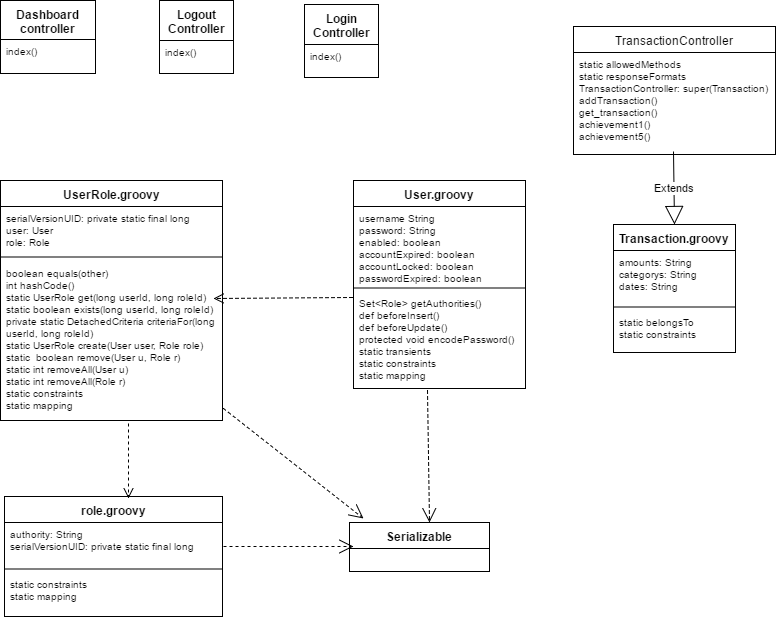

The diagram above was exported from draw.io. Its source (the exported page's mxGraphModel, read from the mxfile embedded in the PNG):
<mxGraphModel dx="872" dy="433" grid="1" gridSize="10" guides="1" tooltips="1" connect="1" arrows="1" fold="1" page="1" pageScale="1" pageWidth="850" pageHeight="1100" math="0" shadow="0">
  <root>
    <mxCell id="0" />
    <mxCell id="1" parent="0" />
    <mxCell id="61b1e52bc6fb519b-5" value="Dashboard&lt;div&gt;controller&lt;/div&gt;" style="swimlane;html=1;fontStyle=1;align=center;verticalAlign=top;childLayout=stackLayout;horizontal=1;startSize=39;horizontalStack=0;resizeParent=1;resizeLast=0;collapsible=1;marginBottom=0;swimlaneFillColor=#ffffff;" vertex="1" parent="1">
      <mxGeometry x="47" y="42" width="95" height="73" as="geometry" />
    </mxCell>
    <mxCell id="61b1e52bc6fb519b-8" value="&lt;div&gt;index()&lt;/div&gt;" style="text;html=1;strokeColor=none;fillColor=none;align=left;verticalAlign=top;spacingLeft=4;spacingRight=4;whiteSpace=wrap;overflow=hidden;rotatable=0;points=[[0,0.5],[1,0.5]];portConstraint=eastwest;fontSize=10;" vertex="1" parent="61b1e52bc6fb519b-5">
      <mxGeometry y="39" width="95" height="25" as="geometry" />
    </mxCell>
    <mxCell id="23998c70a30eb79b-2" value="Transaction.groovy" style="swimlane;html=1;fontStyle=1;align=center;verticalAlign=top;childLayout=stackLayout;horizontal=1;startSize=26;horizontalStack=0;resizeParent=1;resizeLast=0;collapsible=1;marginBottom=0;swimlaneFillColor=#ffffff;" vertex="1" parent="1">
      <mxGeometry x="660" y="266" width="122" height="128" as="geometry" />
    </mxCell>
    <mxCell id="23998c70a30eb79b-3" value="amounts: String&lt;div&gt;categorys: String&lt;/div&gt;&lt;div&gt;dates: String&lt;/div&gt;" style="text;html=1;strokeColor=none;fillColor=none;align=left;verticalAlign=top;spacingLeft=4;spacingRight=4;whiteSpace=wrap;overflow=hidden;rotatable=0;points=[[0,0.5],[1,0.5]];portConstraint=eastwest;fontSize=10;" vertex="1" parent="23998c70a30eb79b-2">
      <mxGeometry y="26" width="122" height="53" as="geometry" />
    </mxCell>
    <mxCell id="23998c70a30eb79b-4" value="" style="line;html=1;strokeWidth=1;fillColor=none;align=left;verticalAlign=middle;spacingTop=-1;spacingLeft=3;spacingRight=3;rotatable=0;labelPosition=right;points=[];portConstraint=eastwest;" vertex="1" parent="23998c70a30eb79b-2">
      <mxGeometry y="79" width="122" height="7" as="geometry" />
    </mxCell>
    <mxCell id="23998c70a30eb79b-5" value="static belongsTo&lt;div&gt;static constraints&amp;nbsp;&lt;/div&gt;" style="text;html=1;strokeColor=none;fillColor=none;align=left;verticalAlign=top;spacingLeft=4;spacingRight=4;whiteSpace=wrap;overflow=hidden;rotatable=0;points=[[0,0.5],[1,0.5]];portConstraint=eastwest;fontSize=10;" vertex="1" parent="23998c70a30eb79b-2">
      <mxGeometry y="86" width="122" height="42" as="geometry" />
    </mxCell>
    <mxCell id="438ee10e743c70e9-11" value="TransactionController" style="swimlane;html=1;fontStyle=0;childLayout=stackLayout;horizontal=1;startSize=26;fillColor=none;horizontalStack=0;resizeParent=1;resizeLast=0;collapsible=1;marginBottom=0;swimlaneFillColor=#ffffff;strokeColor=#000000;" vertex="1" parent="1">
      <mxGeometry x="620" y="68" width="202" height="128" as="geometry" />
    </mxCell>
    <mxCell id="438ee10e743c70e9-14" value="static allowedMethods&lt;div&gt;static responseFormats&lt;/div&gt;&lt;div&gt;TransactionController: super(Transaction)&lt;/div&gt;&lt;div&gt;addTransaction()&lt;/div&gt;&lt;div&gt;get_transaction()&lt;/div&gt;&lt;div&gt;achievement1()&lt;/div&gt;&lt;div&gt;achievement5()&lt;/div&gt;" style="text;html=1;strokeColor=none;fillColor=none;align=left;verticalAlign=top;spacingLeft=4;spacingRight=4;whiteSpace=wrap;overflow=hidden;rotatable=0;points=[[0,0.5],[1,0.5]];portConstraint=eastwest;fontSize=10;" vertex="1" parent="438ee10e743c70e9-11">
      <mxGeometry y="26" width="202" height="102" as="geometry" />
    </mxCell>
    <mxCell id="239640842cdf4627-14" value="UserRole.groovy" style="swimlane;html=1;fontStyle=1;align=center;verticalAlign=top;childLayout=stackLayout;horizontal=1;startSize=26;horizontalStack=0;resizeParent=1;resizeLast=0;collapsible=1;marginBottom=0;swimlaneFillColor=#ffffff;" vertex="1" parent="1">
      <mxGeometry x="47" y="222" width="222" height="240" as="geometry" />
    </mxCell>
    <mxCell id="239640842cdf4627-15" value="&lt;div&gt;serialVersionUID: private static final long&lt;/div&gt;&lt;div&gt;user: User&lt;/div&gt;&lt;div&gt;role: Role&lt;/div&gt;&lt;div&gt;&lt;br&gt;&lt;/div&gt;" style="text;html=1;strokeColor=none;fillColor=none;align=left;verticalAlign=top;spacingLeft=4;spacingRight=4;whiteSpace=wrap;overflow=hidden;rotatable=0;points=[[0,0.5],[1,0.5]];portConstraint=eastwest;fontSize=10;" vertex="1" parent="239640842cdf4627-14">
      <mxGeometry y="26" width="222" height="46" as="geometry" />
    </mxCell>
    <mxCell id="239640842cdf4627-16" value="" style="line;html=1;strokeWidth=1;fillColor=none;align=left;verticalAlign=middle;spacingTop=-1;spacingLeft=3;spacingRight=3;rotatable=0;labelPosition=right;points=[];portConstraint=eastwest;" vertex="1" parent="239640842cdf4627-14">
      <mxGeometry y="72" width="222" height="9" as="geometry" />
    </mxCell>
    <mxCell id="239640842cdf4627-17" value="boolean equals(other)&lt;div&gt;int hashCode()&lt;/div&gt;&lt;div&gt;static UserRole get(long userId, long roleId)&lt;/div&gt;&lt;div&gt;static boolean exists(long userId, long roleId)&lt;/div&gt;&lt;div&gt;private static DetachedCriteria criteriaFor(long userId, long roleId)&lt;/div&gt;&lt;div&gt;static UserRole create(User user, Role role)&lt;/div&gt;&lt;div&gt;static &amp;nbsp;boolean remove(User u, Role r)&lt;/div&gt;&lt;div&gt;static int removeAll(User u)&lt;/div&gt;&lt;div&gt;static int removeAll(Role r)&lt;/div&gt;&lt;div&gt;static constraints&lt;/div&gt;&lt;div&gt;static mapping&lt;/div&gt;" style="text;html=1;strokeColor=none;fillColor=none;align=left;verticalAlign=top;spacingLeft=4;spacingRight=4;whiteSpace=wrap;overflow=hidden;rotatable=0;points=[[0,0.5],[1,0.5]];portConstraint=eastwest;fontSize=10;" vertex="1" parent="239640842cdf4627-14">
      <mxGeometry y="81" width="222" height="159" as="geometry" />
    </mxCell>
    <mxCell id="239640842cdf4627-23" value="User.groovy" style="swimlane;html=1;fontStyle=1;align=center;verticalAlign=top;childLayout=stackLayout;horizontal=1;startSize=26;horizontalStack=0;resizeParent=1;resizeLast=0;collapsible=1;marginBottom=0;swimlaneFillColor=#ffffff;" vertex="1" parent="1">
      <mxGeometry x="400" y="222" width="172" height="208" as="geometry" />
    </mxCell>
    <mxCell id="239640842cdf4627-24" value="username String&lt;div&gt;password: String&lt;/div&gt;&lt;div&gt;enabled: boolean&lt;/div&gt;&lt;div&gt;accountExpired: boolean&lt;/div&gt;&lt;div&gt;accountLocked: boolean&lt;/div&gt;&lt;div&gt;passwordExpired: boolean&lt;/div&gt;&lt;div&gt;&lt;br&gt;&lt;/div&gt;" style="text;html=1;strokeColor=none;fillColor=none;align=left;verticalAlign=top;spacingLeft=4;spacingRight=4;whiteSpace=wrap;overflow=hidden;rotatable=0;points=[[0,0.5],[1,0.5]];portConstraint=eastwest;fontSize=10;" vertex="1" parent="239640842cdf4627-23">
      <mxGeometry y="26" width="172" height="78" as="geometry" />
    </mxCell>
    <mxCell id="239640842cdf4627-25" value="" style="line;html=1;strokeWidth=1;fillColor=none;align=left;verticalAlign=middle;spacingTop=-1;spacingLeft=3;spacingRight=3;rotatable=0;labelPosition=right;points=[];portConstraint=eastwest;" vertex="1" parent="239640842cdf4627-23">
      <mxGeometry y="104" width="172" height="7" as="geometry" />
    </mxCell>
    <mxCell id="239640842cdf4627-26" value="Set&amp;lt;Role&amp;gt; getAuthorities()&lt;div&gt;def beforeInsert()&lt;/div&gt;&lt;div&gt;def beforeUpdate()&lt;/div&gt;&lt;div&gt;protected void encodePassword()&lt;/div&gt;&lt;div&gt;static transients&lt;/div&gt;&lt;div&gt;static constraints&lt;/div&gt;&lt;div&gt;static mapping&lt;/div&gt;" style="text;html=1;strokeColor=none;fillColor=none;align=left;verticalAlign=top;spacingLeft=4;spacingRight=4;whiteSpace=wrap;overflow=hidden;rotatable=0;points=[[0,0.5],[1,0.5]];portConstraint=eastwest;fontSize=10;" vertex="1" parent="239640842cdf4627-23">
      <mxGeometry y="111" width="172" height="97" as="geometry" />
    </mxCell>
    <mxCell id="239640842cdf4627-27" value="role.groovy" style="swimlane;html=1;fontStyle=1;align=center;verticalAlign=top;childLayout=stackLayout;horizontal=1;startSize=26;horizontalStack=0;resizeParent=1;resizeLast=0;collapsible=1;marginBottom=0;swimlaneFillColor=#ffffff;" vertex="1" parent="1">
      <mxGeometry x="51" y="538" width="218" height="120" as="geometry" />
    </mxCell>
    <mxCell id="239640842cdf4627-28" value="authority: String&lt;div&gt;serialVersionUID: private static final long&lt;/div&gt;" style="text;html=1;strokeColor=none;fillColor=none;align=left;verticalAlign=top;spacingLeft=4;spacingRight=4;whiteSpace=wrap;overflow=hidden;rotatable=0;points=[[0,0.5],[1,0.5]];portConstraint=eastwest;fontSize=10;" vertex="1" parent="239640842cdf4627-27">
      <mxGeometry y="26" width="218" height="43" as="geometry" />
    </mxCell>
    <mxCell id="239640842cdf4627-29" value="" style="line;html=1;strokeWidth=1;fillColor=none;align=left;verticalAlign=middle;spacingTop=-1;spacingLeft=3;spacingRight=3;rotatable=0;labelPosition=right;points=[];portConstraint=eastwest;" vertex="1" parent="239640842cdf4627-27">
      <mxGeometry y="69" width="218" height="7" as="geometry" />
    </mxCell>
    <mxCell id="239640842cdf4627-30" value="static constraints&lt;div&gt;static mapping&lt;/div&gt;" style="text;html=1;strokeColor=none;fillColor=none;align=left;verticalAlign=top;spacingLeft=4;spacingRight=4;whiteSpace=wrap;overflow=hidden;rotatable=0;points=[[0,0.5],[1,0.5]];portConstraint=eastwest;fontSize=10;" vertex="1" parent="239640842cdf4627-27">
      <mxGeometry y="76" width="218" height="36" as="geometry" />
    </mxCell>
    <mxCell id="239640842cdf4627-31" value="Login&lt;div&gt;Controller&lt;/div&gt;" style="swimlane;html=1;fontStyle=1;align=center;verticalAlign=top;childLayout=stackLayout;horizontal=1;startSize=40;horizontalStack=0;resizeParent=1;resizeLast=0;collapsible=1;marginBottom=0;swimlaneFillColor=#ffffff;" vertex="1" parent="1">
      <mxGeometry x="351" y="46" width="74" height="73" as="geometry" />
    </mxCell>
    <mxCell id="239640842cdf4627-32" value="&lt;div&gt;index()&lt;/div&gt;" style="text;html=1;strokeColor=none;fillColor=none;align=left;verticalAlign=top;spacingLeft=4;spacingRight=4;whiteSpace=wrap;overflow=hidden;rotatable=0;points=[[0,0.5],[1,0.5]];portConstraint=eastwest;fontSize=10;" vertex="1" parent="239640842cdf4627-31">
      <mxGeometry y="40" width="74" height="24" as="geometry" />
    </mxCell>
    <mxCell id="239640842cdf4627-36" value="Logout&lt;div&gt;Controller&lt;/div&gt;" style="swimlane;html=1;fontStyle=1;align=center;verticalAlign=top;childLayout=stackLayout;horizontal=1;startSize=40;horizontalStack=0;resizeParent=1;resizeLast=0;collapsible=1;marginBottom=0;swimlaneFillColor=#ffffff;" vertex="1" parent="1">
      <mxGeometry x="206" y="42" width="74" height="73" as="geometry" />
    </mxCell>
    <mxCell id="239640842cdf4627-37" value="&lt;div&gt;index()&lt;/div&gt;" style="text;html=1;strokeColor=none;fillColor=none;align=left;verticalAlign=top;spacingLeft=4;spacingRight=4;whiteSpace=wrap;overflow=hidden;rotatable=0;points=[[0,0.5],[1,0.5]];portConstraint=eastwest;fontSize=10;" vertex="1" parent="239640842cdf4627-36">
      <mxGeometry y="40" width="74" height="24" as="geometry" />
    </mxCell>
    <mxCell id="239640842cdf4627-44" value="" style="html=1;verticalAlign=bottom;endArrow=open;dashed=1;endSize=8;fontSize=10;exitX=-0.005;exitY=0.064;exitPerimeter=0;" edge="1" parent="1" source="239640842cdf4627-26">
      <mxGeometry relative="1" as="geometry">
        <mxPoint x="380" y="340" as="sourcePoint" />
        <mxPoint x="260" y="340" as="targetPoint" />
      </mxGeometry>
    </mxCell>
    <mxCell id="239640842cdf4627-45" value="" style="html=1;verticalAlign=bottom;endArrow=open;dashed=1;endSize=8;fontSize=10;exitX=0.577;exitY=1.02;exitPerimeter=0;entryX=0.569;entryY=0.02;entryPerimeter=0;" edge="1" parent="1" source="239640842cdf4627-17" target="239640842cdf4627-27">
      <mxGeometry relative="1" as="geometry">
        <mxPoint x="190" y="490" as="sourcePoint" />
        <mxPoint x="110" y="490" as="targetPoint" />
      </mxGeometry>
    </mxCell>
    <mxCell id="3fe90e77c98b64af-1" value="&lt;b&gt;Serializable&lt;/b&gt;" style="swimlane;html=1;fontStyle=0;childLayout=stackLayout;horizontal=1;startSize=26;fillColor=none;horizontalStack=0;resizeParent=1;resizeLast=0;collapsible=1;marginBottom=0;swimlaneFillColor=#ffffff;" vertex="1" parent="1">
      <mxGeometry x="396" y="564" width="140" height="49" as="geometry" />
    </mxCell>
    <mxCell id="3fe90e77c98b64af-5" value="Extends" style="endArrow=block;endSize=16;endFill=0;html=1;exitX=0.497;exitY=0.975;exitPerimeter=0;entryX=0.5;entryY=0;" edge="1" parent="1" source="438ee10e743c70e9-14" target="23998c70a30eb79b-2">
      <mxGeometry width="160" relative="1" as="geometry">
        <mxPoint x="650" y="230" as="sourcePoint" />
        <mxPoint x="810" y="230" as="targetPoint" />
        <Array as="points" />
        <mxPoint as="offset" />
      </mxGeometry>
    </mxCell>
    <mxCell id="3fe90e77c98b64af-7" value="" style="endArrow=open;endSize=12;dashed=1;html=1;" edge="1" parent="1">
      <mxGeometry width="160" relative="1" as="geometry">
        <mxPoint x="270" y="588" as="sourcePoint" />
        <mxPoint x="400" y="588" as="targetPoint" />
      </mxGeometry>
    </mxCell>
    <mxCell id="3fe90e77c98b64af-8" value="" style="endArrow=open;endSize=12;dashed=1;html=1;exitX=0.433;exitY=1.023;exitPerimeter=0;entryX=0.574;entryY=0.004;entryPerimeter=0;" edge="1" parent="1" source="239640842cdf4627-26" target="3fe90e77c98b64af-1">
      <mxGeometry width="160" relative="1" as="geometry">
        <mxPoint x="396" y="490" as="sourcePoint" />
        <mxPoint x="556" y="490" as="targetPoint" />
      </mxGeometry>
    </mxCell>
    <mxCell id="3fe90e77c98b64af-9" value="" style="endArrow=open;endSize=12;dashed=1;html=1;" edge="1" parent="1">
      <mxGeometry width="160" relative="1" as="geometry">
        <mxPoint x="270" y="450" as="sourcePoint" />
        <mxPoint x="410" y="560" as="targetPoint" />
      </mxGeometry>
    </mxCell>
  </root>
</mxGraphModel>